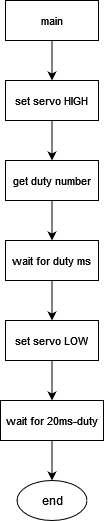

The diagram above was exported from draw.io. Its source (the exported page's mxGraphModel, read from the mxfile embedded in the PNG):
<mxGraphModel dx="1831" dy="1619" grid="1" gridSize="10" guides="1" tooltips="1" connect="1" arrows="1" fold="1" page="1" pageScale="1" pageWidth="850" pageHeight="1100" math="0" shadow="0">
  <root>
    <mxCell id="0" />
    <mxCell id="1" parent="0" />
    <mxCell id="EMESFDkT7fnsdD46KyZ0-2" style="edgeStyle=orthogonalEdgeStyle;rounded=0;orthogonalLoop=1;jettySize=auto;html=1;exitX=0.5;exitY=1;exitDx=0;exitDy=0;entryX=0.5;entryY=0;entryDx=0;entryDy=0;" parent="1" source="UFvLEQ6l0D0AQMkyvaRl-452" target="EMESFDkT7fnsdD46KyZ0-1" edge="1">
      <mxGeometry relative="1" as="geometry" />
    </mxCell>
    <mxCell id="UFvLEQ6l0D0AQMkyvaRl-452" value="main" style="rounded=0;whiteSpace=wrap;html=1;fontSize=11;" parent="1" vertex="1">
      <mxGeometry x="-150" y="-560" width="93" height="40" as="geometry" />
    </mxCell>
    <mxCell id="EMESFDkT7fnsdD46KyZ0-3" style="edgeStyle=orthogonalEdgeStyle;rounded=0;orthogonalLoop=1;jettySize=auto;html=1;exitX=0.5;exitY=1;exitDx=0;exitDy=0;entryX=0.5;entryY=0;entryDx=0;entryDy=0;" parent="1" source="EMESFDkT7fnsdD46KyZ0-1" target="EMESFDkT7fnsdD46KyZ0-4" edge="1">
      <mxGeometry relative="1" as="geometry">
        <mxPoint x="-103.5" y="-430" as="targetPoint" />
      </mxGeometry>
    </mxCell>
    <mxCell id="EMESFDkT7fnsdD46KyZ0-1" value="set servo HIGH" style="rounded=0;whiteSpace=wrap;html=1;fontSize=11;" parent="1" vertex="1">
      <mxGeometry x="-150" y="-480" width="93" height="40" as="geometry" />
    </mxCell>
    <mxCell id="LLiVkvgdcC1DhlcbVnNO-8" style="edgeStyle=orthogonalEdgeStyle;rounded=0;orthogonalLoop=1;jettySize=auto;html=1;exitX=0.5;exitY=1;exitDx=0;exitDy=0;entryX=0.5;entryY=0;entryDx=0;entryDy=0;" edge="1" parent="1" source="EMESFDkT7fnsdD46KyZ0-4" target="LLiVkvgdcC1DhlcbVnNO-4">
      <mxGeometry relative="1" as="geometry" />
    </mxCell>
    <mxCell id="EMESFDkT7fnsdD46KyZ0-4" value="get duty number" style="rounded=0;whiteSpace=wrap;html=1;fontSize=11;" parent="1" vertex="1">
      <mxGeometry x="-150" y="-400" width="93" height="40" as="geometry" />
    </mxCell>
    <mxCell id="EMESFDkT7fnsdD46KyZ0-22" value="end" style="ellipse;whiteSpace=wrap;html=1;" parent="1" vertex="1">
      <mxGeometry x="-138.5" y="-80" width="70" height="40" as="geometry" />
    </mxCell>
    <mxCell id="LLiVkvgdcC1DhlcbVnNO-3" style="edgeStyle=orthogonalEdgeStyle;rounded=0;orthogonalLoop=1;jettySize=auto;html=1;exitX=0.5;exitY=1;exitDx=0;exitDy=0;entryX=0.5;entryY=0;entryDx=0;entryDy=0;" edge="1" parent="1" source="LLiVkvgdcC1DhlcbVnNO-4" target="LLiVkvgdcC1DhlcbVnNO-6">
      <mxGeometry relative="1" as="geometry" />
    </mxCell>
    <mxCell id="LLiVkvgdcC1DhlcbVnNO-4" value="wait for duty ms" style="rounded=0;whiteSpace=wrap;html=1;fontSize=11;" vertex="1" parent="1">
      <mxGeometry x="-150" y="-320" width="93" height="40" as="geometry" />
    </mxCell>
    <mxCell id="LLiVkvgdcC1DhlcbVnNO-5" style="edgeStyle=orthogonalEdgeStyle;rounded=0;orthogonalLoop=1;jettySize=auto;html=1;exitX=0.5;exitY=1;exitDx=0;exitDy=0;entryX=0.5;entryY=0;entryDx=0;entryDy=0;" edge="1" parent="1" source="LLiVkvgdcC1DhlcbVnNO-6" target="LLiVkvgdcC1DhlcbVnNO-7">
      <mxGeometry relative="1" as="geometry">
        <mxPoint x="-103.5" y="-190" as="targetPoint" />
      </mxGeometry>
    </mxCell>
    <mxCell id="LLiVkvgdcC1DhlcbVnNO-6" value="set servo LOW" style="rounded=0;whiteSpace=wrap;html=1;fontSize=11;" vertex="1" parent="1">
      <mxGeometry x="-150" y="-240" width="93" height="40" as="geometry" />
    </mxCell>
    <mxCell id="LLiVkvgdcC1DhlcbVnNO-9" style="edgeStyle=orthogonalEdgeStyle;rounded=0;orthogonalLoop=1;jettySize=auto;html=1;exitX=0.5;exitY=1;exitDx=0;exitDy=0;entryX=0.5;entryY=0;entryDx=0;entryDy=0;" edge="1" parent="1" source="LLiVkvgdcC1DhlcbVnNO-7" target="EMESFDkT7fnsdD46KyZ0-22">
      <mxGeometry relative="1" as="geometry" />
    </mxCell>
    <mxCell id="LLiVkvgdcC1DhlcbVnNO-7" value="wait for 20ms-duty" style="rounded=0;whiteSpace=wrap;html=1;fontSize=11;" vertex="1" parent="1">
      <mxGeometry x="-155" y="-160" width="103" height="40" as="geometry" />
    </mxCell>
  </root>
</mxGraphModel>